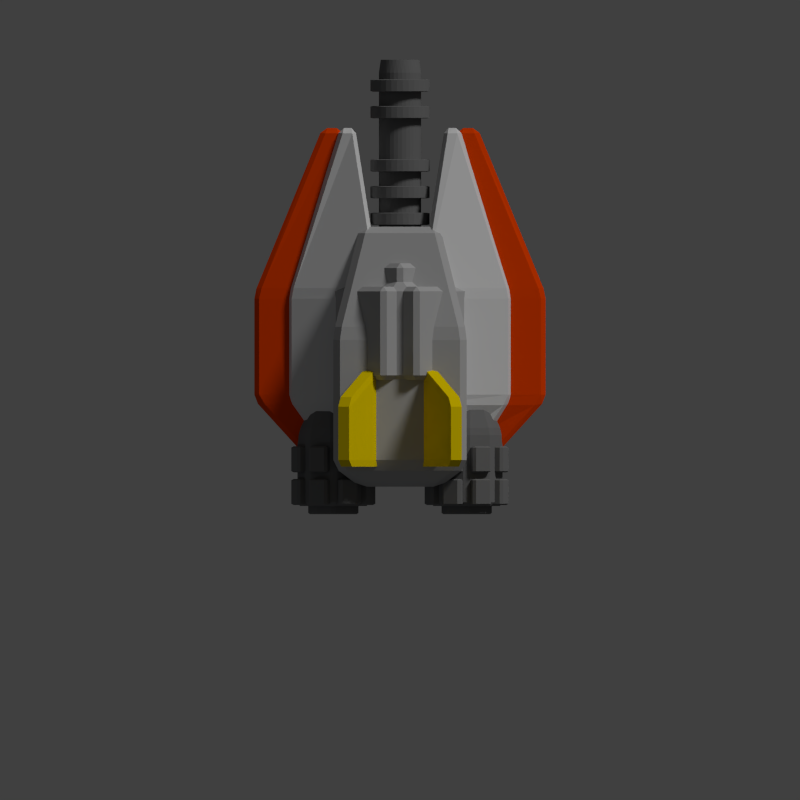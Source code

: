 # Source: combat_drone.blend  (saved by Blender 2.69.0; exported with 4.5.12 LTS)
import bpy
from mathutils import Matrix  # noqa: F401  (used for matrix-valued properties, if any)

bpy.ops.wm.read_factory_settings(use_empty=True)
scene = bpy.context.scene
scene.name = 'Scene'

# ---- collections
col_collection_1 = bpy.data.collections.new('Collection 1'); scene.collection.children.link(col_collection_1)

# ---- materials (node trees are filled in below, after node groups)
mat_material_005 = bpy.data.materials.new('Material.005')
mat_material_005.alpha_threshold = 0.0
mat_material_005.use_transparent_shadow = False
mat_material_005.diffuse_color = (0.8, 0.6, 0.0, 1.0)
mat_material_005.roughness = 0.5
mat_material_005.specular_intensity = 0.08696
mat_material_005.line_color = (0.0, 0.0, 0.0, 1.0)
mat_material_003 = bpy.data.materials.new('Material.003')
mat_material_003.alpha_threshold = 0.0
mat_material_003.use_transparent_shadow = False
mat_material_003.diffuse_color = (0.402, 0.402, 0.402, 1.0)
mat_material_003.roughness = 0.5
mat_material_003.line_color = (0.0, 0.0, 0.0, 1.0)
mat_material_004 = bpy.data.materials.new('Material.004')
mat_material_004.alpha_threshold = 0.0
mat_material_004.use_transparent_shadow = False
mat_material_004.diffuse_color = (0.1574, 0.1574, 0.1574, 1.0)
mat_material_004.roughness = 0.5
mat_material_004.line_color = (0.0, 0.0, 0.0, 1.0)
mat_material_002 = bpy.data.materials.new('Material.002')
mat_material_002.alpha_threshold = 0.0
mat_material_002.use_transparent_shadow = False
mat_material_002.diffuse_color = (0.8, 0.05448, 0.0, 1.0)
mat_material_002.roughness = 0.5
mat_material_002.specular_intensity = 0.1413
mat_material_002.line_color = (0.0, 0.0, 0.0, 1.0)
mat_material_001 = bpy.data.materials.new('Material.001')
mat_material_001.alpha_threshold = 0.0
mat_material_001.use_transparent_shadow = False
mat_material_001.diffuse_color = (0.6619, 0.6619, 0.6619, 1.0)
mat_material_001.roughness = 0.5
mat_material_001.line_color = (0.0, 0.0, 0.0, 1.0)
mat_material = bpy.data.materials.new('Material')
mat_material.alpha_threshold = 0.0
mat_material.use_transparent_shadow = False
mat_material.diffuse_color = (0.1574, 0.1574, 0.1574, 1.0)
mat_material.roughness = 0.5
mat_material.line_color = (0.0, 0.0, 0.0, 1.0)

# ---- material node trees

# ---- world
world_world = bpy.data.worlds.new('World'); scene.world = world_world
world_world.color = (0.05088, 0.05088, 0.05088)
world_world.use_sun_shadow = False
world_world.sun_shadow_jitter_overblur = 0.0
world_world.cycles.sampling_method = 'MANUAL'
world_world.cycles.sample_map_resolution = 256

# ---- cameras
cam_camera = bpy.data.cameras.new('Camera')
cam_camera.type = 'ORTHO'
cam_camera.clip_end = 100.0
cam_camera.lens = 35.0
cam_camera.sensor_width = 32.0
cam_camera.sensor_height = 18.0
cam_camera.ortho_scale = 12.0
cam_camera.dof.focus_distance = 0.0
cam_camera.dof.aperture_fstop = 128.0

# ---- lights
light_point = bpy.data.lights.new('Point', 'POINT')
light_point.color = (0.73, 0.8519, 1.0)
light_point.transmission_factor = 0.0
light_point.energy = 100.0
light_point.shadow_buffer_clip_start = 0.5
light_point.shadow_soft_size = 0.1
light_point.shadow_maximum_resolution = 0.006
light_point.use_absolute_resolution = True
light_point.cycles.use_multiple_importance_sampling = False
light_sun = bpy.data.lights.new('Sun', 'SUN')
light_sun.transmission_factor = 0.0
light_sun.angle = 0.1993
light_sun.energy = 1.5
light_sun.shadow_buffer_clip_start = 0.5
light_sun.shadow_soft_size = 0.1
light_sun.shadow_cascade_max_distance = 1000.0
light_sun.cycles.use_multiple_importance_sampling = False

# ---- meshes
me_cube_007 = bpy.data.meshes.new('Cube.007')
me_cube_007.from_pydata([(0.0, -1.0, -1.0), (0.0, 1.0, -1.0), (2.0, 0.0, -1.0), (2.0, -1.0, -1.0), (0.0, -1.0, 1.0), (0.0, 1.0, 1.0), (2.0, 0.0, 1.0), (2.0, -1.0, 1.0)], [], [(4, 5, 1, 0), (5, 6, 2, 1), (6, 7, 3, 2), (7, 4, 0, 3), (0, 1, 2, 3), (7, 6, 5, 4)])
me_cube_007.materials.append(mat_material_005)
me_cube_007.use_remesh_preserve_volume = False
me_cube_007.use_remesh_preserve_attributes = False
me_cube_007.use_mirror_vertex_groups = False
me_cube_007.update()
me_cube_006 = bpy.data.meshes.new('Cube.006')
me_cube_006.from_pydata([(0.0, -1.0, -1.0), (0.0, 1.0, -1.0), (2.0, 0.0, -1.0), (2.0, -1.0, -1.0), (0.0, -1.0, 1.0), (0.0, 1.0, 1.0), (2.0, 0.0, 1.0), (2.0, -1.0, 1.0)], [], [(4, 5, 1, 0), (5, 6, 2, 1), (6, 7, 3, 2), (7, 4, 0, 3), (0, 1, 2, 3), (7, 6, 5, 4)])
me_cube_006.materials.append(mat_material_005)
me_cube_006.use_remesh_preserve_volume = False
me_cube_006.use_remesh_preserve_attributes = False
me_cube_006.use_mirror_vertex_groups = False
me_cube_006.update()
me_cube_005 = bpy.data.meshes.new('Cube.005')
me_cube_005.from_pydata([(-1.0, -1.0, -1.0), (-1.0, 1.0, -1.0), (1.0, 1.0, -1.0), (1.0, -1.0, -1.0), (-1.0, -1.0, 1.0), (-1.0, 1.0, 1.0), (1.0, 1.0, 1.0), (1.0, -1.0, 1.0), (-1.5, -1.0, 1.0), (-1.5, 1.0, 1.0), (-1.5, 1.0, -1.0), (-1.5, -1.0, -1.0), (-1.0, 1.5, 1.0), (1.0, 1.5, 1.0), (1.0, 1.5, -1.0), (-1.0, 1.5, -1.0), (1.5, 1.0, 1.0), (1.5, -1.0, 1.0), (1.5, -1.0, -1.0), (1.5, 1.0, -1.0), (1.0, -1.5, 1.0), (-1.0, -1.5, 1.0), (-1.0, -1.5, -1.0), (1.0, -1.5, -1.0), (-1.0, -1.0, -1.5), (-1.0, 1.0, -1.5), (1.0, 1.0, -1.5), (1.0, -1.0, -1.5), (1.0, -1.0, 1.5), (1.0, 1.0, 1.5), (-1.0, 1.0, 1.5), (-1.0, -1.0, 1.5)], [], [(8, 9, 10, 11), (5, 9, 8, 4), (1, 10, 9, 5), (0, 11, 10, 1), (4, 8, 11, 0), (12, 13, 14, 15), (6, 13, 12, 5), (2, 14, 13, 6), (1, 15, 14, 2), (5, 12, 15, 1), (16, 17, 18, 19), (7, 17, 16, 6), (3, 18, 17, 7), (2, 19, 18, 3), (6, 16, 19, 2), (20, 21, 22, 23), (4, 21, 20, 7), (0, 22, 21, 4), (3, 23, 22, 0), (7, 20, 23, 3), (24, 25, 26, 27), (1, 25, 24, 0), (2, 26, 25, 1), (3, 27, 26, 2), (0, 24, 27, 3), (28, 29, 30, 31), (6, 29, 28, 7), (5, 30, 29, 6), (4, 31, 30, 5), (7, 28, 31, 4)])
me_cube_005.materials.append(mat_material_003)
me_cube_005.use_remesh_preserve_volume = False
me_cube_005.use_remesh_preserve_attributes = False
me_cube_005.use_mirror_vertex_groups = False
me_cube_005.update()
me_cylinder_011 = bpy.data.meshes.new('Cylinder.011')
me_cylinder_011.from_pydata([(0.0, 1.0, -1.0), (0.0, 1.0, 1.0), (0.7071, 0.7071, -1.0), (0.7071, 0.7071, 1.0), (1.0, -4.371e-08, -1.0), (1.0, -4.371e-08, 1.0), (0.7071, -0.7071, -1.0), (0.7071, -0.7071, 1.0), (-8.742e-08, -1.0, -1.0), (-8.742e-08, -1.0, 1.0), (-0.7071, -0.7071, -1.0), (-0.7071, -0.7071, 1.0), (-1.0, 1.192e-08, -1.0), (-1.0, 1.192e-08, 1.0), (-0.7071, 0.7071, -1.0), (-0.7071, 0.7071, 1.0), (3.007e-08, 0.5, -2.25), (0.3536, 0.3536, -2.25), (0.5, -2.186e-08, -2.25), (0.3536, -0.3536, -2.25), (-1.364e-08, -0.5, -2.25), (-0.3536, -0.3536, -2.25), (-0.5, 5.962e-09, -2.25), (-0.3536, 0.3536, -2.25)], [], [(0, 1, 3, 2), (2, 3, 5, 4), (4, 5, 7, 6), (6, 7, 9, 8), (8, 9, 11, 10), (10, 11, 13, 12), (3, 1, 15, 13, 11, 9, 7, 5), (14, 15, 1, 0), (12, 13, 15, 14), (14, 0, 16, 23), (16, 17, 18, 19, 20, 21, 22, 23), (12, 14, 23, 22), (10, 12, 22, 21), (8, 10, 21, 20), (6, 8, 20, 19), (4, 6, 19, 18), (2, 4, 18, 17), (0, 2, 17, 16)])
me_cylinder_011.materials.append(mat_material_004)
me_cylinder_011.use_remesh_preserve_volume = False
me_cylinder_011.use_remesh_preserve_attributes = False
me_cylinder_011.use_mirror_vertex_groups = False
me_cylinder_011.update()
me_cylinder_010 = bpy.data.meshes.new('Cylinder.010')
me_cylinder_010.from_pydata([(0.0, 1.0, -1.0), (0.0, 1.0, 1.0), (0.7071, 0.7071, -1.0), (0.7071, 0.7071, 1.0), (1.0, -4.371e-08, -1.0), (1.0, -4.371e-08, 1.0), (0.7071, -0.7071, -1.0), (0.7071, -0.7071, 1.0), (-8.742e-08, -1.0, -1.0), (-8.742e-08, -1.0, 1.0), (-0.7071, -0.7071, -1.0), (-0.7071, -0.7071, 1.0), (-1.0, 1.192e-08, -1.0), (-1.0, 1.192e-08, 1.0), (-0.7071, 0.7071, -1.0), (-0.7071, 0.7071, 1.0), (0.2679, 1.647, -1.0), (0.2679, 1.647, 1.0), (0.975, 1.354, 1.0), (0.975, 1.354, -1.0), (1.354, 0.975, -1.0), (1.354, 0.975, 1.0), (1.647, 0.2679, 1.0), (1.647, 0.2679, -1.0), (1.647, -0.2679, -1.0), (1.647, -0.2679, 1.0), (1.354, -0.975, 1.0), (1.354, -0.975, -1.0), (0.975, -1.354, -1.0), (0.975, -1.354, 1.0), (0.2679, -1.647, 1.0), (0.2679, -1.647, -1.0), (-0.2679, -1.647, -1.0), (-0.2679, -1.647, 1.0), (-0.975, -1.354, 1.0), (-0.975, -1.354, -1.0), (-1.354, -0.975, -1.0), (-1.354, -0.975, 1.0), (-1.647, -0.2679, 1.0), (-1.647, -0.2679, -1.0), (0.7071, 0.7071, 1.7), (1.475e-08, 1.0, 1.7), (-0.7071, 0.7071, 1.7), (-1.0, 1.192e-08, 1.7), (-0.7071, -0.7071, 1.7), (-7.267e-08, -1.0, 1.7), (0.7071, -0.7071, 1.7), (1.0, -4.371e-08, 1.7), (-0.975, 1.354, -1.0), (-0.975, 1.354, 1.0), (-0.2679, 1.647, 1.0), (-0.2679, 1.647, -1.0), (-1.647, 0.2679, -1.0), (-1.647, 0.2679, 1.0), (-1.354, 0.975, 1.0), (-1.354, 0.975, -1.0), (2.95e-08, 1.0, -1.7), (0.7071, 0.7071, -1.7), (1.0, -4.371e-08, -1.7), (0.7071, -0.7071, -1.7), (-5.792e-08, -1.0, -1.7), (-0.7071, -0.7071, -1.7), (-1.0, 1.192e-08, -1.7), (-0.7071, 0.7071, -1.7)], [], [(16, 17, 18, 19), (1, 17, 16, 0), (3, 18, 17, 1), (2, 19, 18, 3), (0, 16, 19, 2), (20, 21, 22, 23), (3, 21, 20, 2), (5, 22, 21, 3), (4, 23, 22, 5), (2, 20, 23, 4), (24, 25, 26, 27), (5, 25, 24, 4), (7, 26, 25, 5), (6, 27, 26, 7), (4, 24, 27, 6), (28, 29, 30, 31), (7, 29, 28, 6), (9, 30, 29, 7), (8, 31, 30, 9), (6, 28, 31, 8), (32, 33, 34, 35), (9, 33, 32, 8), (11, 34, 33, 9), (10, 35, 34, 11), (8, 32, 35, 10), (36, 37, 38, 39), (11, 37, 36, 10), (13, 38, 37, 11), (12, 39, 38, 13), (10, 36, 39, 12), (40, 41, 42, 43, 44, 45, 46, 47), (1, 41, 40, 3), (15, 42, 41, 1), (13, 43, 42, 15), (11, 44, 43, 13), (9, 45, 44, 11), (7, 46, 45, 9), (5, 47, 46, 7), (3, 40, 47, 5), (48, 49, 50, 51), (15, 49, 48, 14), (1, 50, 49, 15), (0, 51, 50, 1), (14, 48, 51, 0), (52, 53, 54, 55), (13, 53, 52, 12), (15, 54, 53, 13), (14, 55, 54, 15), (12, 52, 55, 14), (56, 57, 58, 59, 60, 61, 62, 63), (2, 57, 56, 0), (4, 58, 57, 2), (6, 59, 58, 4), (8, 60, 59, 6), (10, 61, 60, 8), (12, 62, 61, 10), (14, 63, 62, 12), (0, 56, 63, 14)])
me_cylinder_010.materials.append(mat_material_004)
me_cylinder_010.use_remesh_preserve_volume = False
me_cylinder_010.use_remesh_preserve_attributes = False
me_cylinder_010.use_mirror_vertex_groups = False
me_cylinder_010.update()
me_cylinder_009 = bpy.data.meshes.new('Cylinder.009')
me_cylinder_009.from_pydata([(0.0, 1.0, -1.0), (0.0, 1.0, 1.0), (0.7071, 0.7071, -1.0), (0.7071, 0.7071, 1.0), (1.0, -4.371e-08, -1.0), (1.0, -4.371e-08, 1.0), (0.7071, -0.7071, -1.0), (0.7071, -0.7071, 1.0), (-8.742e-08, -1.0, -1.0), (-8.742e-08, -1.0, 1.0), (-0.7071, -0.7071, -1.0), (-0.7071, -0.7071, 1.0), (-1.0, 1.192e-08, -1.0), (-1.0, 1.192e-08, 1.0), (-0.7071, 0.7071, -1.0), (-0.7071, 0.7071, 1.0), (0.2679, 1.647, -1.0), (0.2679, 1.647, 1.0), (0.975, 1.354, 1.0), (0.975, 1.354, -1.0), (1.354, 0.975, -1.0), (1.354, 0.975, 1.0), (1.647, 0.2679, 1.0), (1.647, 0.2679, -1.0), (1.647, -0.2679, -1.0), (1.647, -0.2679, 1.0), (1.354, -0.975, 1.0), (1.354, -0.975, -1.0), (0.975, -1.354, -1.0), (0.975, -1.354, 1.0), (0.2679, -1.647, 1.0), (0.2679, -1.647, -1.0), (-0.2679, -1.647, -1.0), (-0.2679, -1.647, 1.0), (-0.975, -1.354, 1.0), (-0.975, -1.354, -1.0), (-1.354, -0.975, -1.0), (-1.354, -0.975, 1.0), (-1.647, -0.2679, 1.0), (-1.647, -0.2679, -1.0), (0.7071, 0.7071, 1.7), (1.475e-08, 1.0, 1.7), (-0.7071, 0.7071, 1.7), (-1.0, 1.192e-08, 1.7), (-0.7071, -0.7071, 1.7), (-7.267e-08, -1.0, 1.7), (0.7071, -0.7071, 1.7), (1.0, -4.371e-08, 1.7), (-0.975, 1.354, -1.0), (-0.975, 1.354, 1.0), (-0.2679, 1.647, 1.0), (-0.2679, 1.647, -1.0), (-1.647, 0.2679, -1.0), (-1.647, 0.2679, 1.0), (-1.354, 0.975, 1.0), (-1.354, 0.975, -1.0), (2.95e-08, 1.0, -1.7), (0.7071, 0.7071, -1.7), (1.0, -4.371e-08, -1.7), (0.7071, -0.7071, -1.7), (-5.792e-08, -1.0, -1.7), (-0.7071, -0.7071, -1.7), (-1.0, 1.192e-08, -1.7), (-0.7071, 0.7071, -1.7)], [], [(16, 17, 18, 19), (1, 17, 16, 0), (3, 18, 17, 1), (2, 19, 18, 3), (0, 16, 19, 2), (20, 21, 22, 23), (3, 21, 20, 2), (5, 22, 21, 3), (4, 23, 22, 5), (2, 20, 23, 4), (24, 25, 26, 27), (5, 25, 24, 4), (7, 26, 25, 5), (6, 27, 26, 7), (4, 24, 27, 6), (28, 29, 30, 31), (7, 29, 28, 6), (9, 30, 29, 7), (8, 31, 30, 9), (6, 28, 31, 8), (32, 33, 34, 35), (9, 33, 32, 8), (11, 34, 33, 9), (10, 35, 34, 11), (8, 32, 35, 10), (36, 37, 38, 39), (11, 37, 36, 10), (13, 38, 37, 11), (12, 39, 38, 13), (10, 36, 39, 12), (40, 41, 42, 43, 44, 45, 46, 47), (1, 41, 40, 3), (15, 42, 41, 1), (13, 43, 42, 15), (11, 44, 43, 13), (9, 45, 44, 11), (7, 46, 45, 9), (5, 47, 46, 7), (3, 40, 47, 5), (48, 49, 50, 51), (15, 49, 48, 14), (1, 50, 49, 15), (0, 51, 50, 1), (14, 48, 51, 0), (52, 53, 54, 55), (13, 53, 52, 12), (15, 54, 53, 13), (14, 55, 54, 15), (12, 52, 55, 14), (56, 57, 58, 59, 60, 61, 62, 63), (2, 57, 56, 0), (4, 58, 57, 2), (6, 59, 58, 4), (8, 60, 59, 6), (10, 61, 60, 8), (12, 62, 61, 10), (14, 63, 62, 12), (0, 56, 63, 14)])
me_cylinder_009.materials.append(mat_material_004)
me_cylinder_009.use_remesh_preserve_volume = False
me_cylinder_009.use_remesh_preserve_attributes = False
me_cylinder_009.use_mirror_vertex_groups = False
me_cylinder_009.update()
me_cylinder_008 = bpy.data.meshes.new('Cylinder.008')
me_cylinder_008.from_pydata([(0.0, 1.0, -1.0), (0.0, 1.0, 1.0), (0.7071, 0.7071, -1.0), (0.7071, 0.7071, 1.0), (1.0, -4.371e-08, -1.0), (1.0, -4.371e-08, 1.0), (0.7071, -0.7071, -1.0), (0.7071, -0.7071, 1.0), (-8.742e-08, -1.0, -1.0), (-8.742e-08, -1.0, 1.0), (-0.7071, -0.7071, -1.0), (-0.7071, -0.7071, 1.0), (-1.0, 1.192e-08, -1.0), (-1.0, 1.192e-08, 1.0), (-0.7071, 0.7071, -1.0), (-0.7071, 0.7071, 1.0), (0.2679, 1.647, -1.0), (0.2679, 1.647, 1.0), (0.975, 1.354, 1.0), (0.975, 1.354, -1.0), (1.354, 0.975, -1.0), (1.354, 0.975, 1.0), (1.647, 0.2679, 1.0), (1.647, 0.2679, -1.0), (1.647, -0.2679, -1.0), (1.647, -0.2679, 1.0), (1.354, -0.975, 1.0), (1.354, -0.975, -1.0), (0.975, -1.354, -1.0), (0.975, -1.354, 1.0), (0.2679, -1.647, 1.0), (0.2679, -1.647, -1.0), (-0.2679, -1.647, -1.0), (-0.2679, -1.647, 1.0), (-0.975, -1.354, 1.0), (-0.975, -1.354, -1.0), (-1.354, -0.975, -1.0), (-1.354, -0.975, 1.0), (-1.647, -0.2679, 1.0), (-1.647, -0.2679, -1.0), (0.7071, 0.7071, 1.7), (1.475e-08, 1.0, 1.7), (-0.7071, 0.7071, 1.7), (-1.0, 1.192e-08, 1.7), (-0.7071, -0.7071, 1.7), (-7.267e-08, -1.0, 1.7), (0.7071, -0.7071, 1.7), (1.0, -4.371e-08, 1.7), (-0.975, 1.354, -1.0), (-0.975, 1.354, 1.0), (-0.2679, 1.647, 1.0), (-0.2679, 1.647, -1.0), (-1.647, 0.2679, -1.0), (-1.647, 0.2679, 1.0), (-1.354, 0.975, 1.0), (-1.354, 0.975, -1.0), (2.95e-08, 1.0, -1.7), (0.7071, 0.7071, -1.7), (1.0, -4.371e-08, -1.7), (0.7071, -0.7071, -1.7), (-5.792e-08, -1.0, -1.7), (-0.7071, -0.7071, -1.7), (-1.0, 1.192e-08, -1.7), (-0.7071, 0.7071, -1.7)], [], [(16, 17, 18, 19), (1, 17, 16, 0), (3, 18, 17, 1), (2, 19, 18, 3), (0, 16, 19, 2), (20, 21, 22, 23), (3, 21, 20, 2), (5, 22, 21, 3), (4, 23, 22, 5), (2, 20, 23, 4), (24, 25, 26, 27), (5, 25, 24, 4), (7, 26, 25, 5), (6, 27, 26, 7), (4, 24, 27, 6), (28, 29, 30, 31), (7, 29, 28, 6), (9, 30, 29, 7), (8, 31, 30, 9), (6, 28, 31, 8), (32, 33, 34, 35), (9, 33, 32, 8), (11, 34, 33, 9), (10, 35, 34, 11), (8, 32, 35, 10), (36, 37, 38, 39), (11, 37, 36, 10), (13, 38, 37, 11), (12, 39, 38, 13), (10, 36, 39, 12), (40, 41, 42, 43, 44, 45, 46, 47), (1, 41, 40, 3), (15, 42, 41, 1), (13, 43, 42, 15), (11, 44, 43, 13), (9, 45, 44, 11), (7, 46, 45, 9), (5, 47, 46, 7), (3, 40, 47, 5), (48, 49, 50, 51), (15, 49, 48, 14), (1, 50, 49, 15), (0, 51, 50, 1), (14, 48, 51, 0), (52, 53, 54, 55), (13, 53, 52, 12), (15, 54, 53, 13), (14, 55, 54, 15), (12, 52, 55, 14), (56, 57, 58, 59, 60, 61, 62, 63), (2, 57, 56, 0), (4, 58, 57, 2), (6, 59, 58, 4), (8, 60, 59, 6), (10, 61, 60, 8), (12, 62, 61, 10), (14, 63, 62, 12), (0, 56, 63, 14)])
me_cylinder_008.materials.append(mat_material_004)
me_cylinder_008.use_remesh_preserve_volume = False
me_cylinder_008.use_remesh_preserve_attributes = False
me_cylinder_008.use_mirror_vertex_groups = False
me_cylinder_008.update()
me_cylinder_007 = bpy.data.meshes.new('Cylinder.007')
me_cylinder_007.from_pydata([(0.0, 1.0, -1.0), (0.0, 1.0, 1.0), (0.7071, 0.7071, -1.0), (0.7071, 0.7071, 1.0), (1.0, -4.371e-08, -1.0), (1.0, -4.371e-08, 1.0), (0.7071, -0.7071, -1.0), (0.7071, -0.7071, 1.0), (-8.742e-08, -1.0, -1.0), (-8.742e-08, -1.0, 1.0), (-0.7071, -0.7071, -1.0), (-0.7071, -0.7071, 1.0), (-1.0, 1.192e-08, -1.0), (-1.0, 1.192e-08, 1.0), (-0.7071, 0.7071, -1.0), (-0.7071, 0.7071, 1.0), (0.2679, 1.647, -1.0), (0.2679, 1.647, 1.0), (0.975, 1.354, 1.0), (0.975, 1.354, -1.0), (1.354, 0.975, -1.0), (1.354, 0.975, 1.0), (1.647, 0.2679, 1.0), (1.647, 0.2679, -1.0), (1.647, -0.2679, -1.0), (1.647, -0.2679, 1.0), (1.354, -0.975, 1.0), (1.354, -0.975, -1.0), (0.975, -1.354, -1.0), (0.975, -1.354, 1.0), (0.2679, -1.647, 1.0), (0.2679, -1.647, -1.0), (-0.2679, -1.647, -1.0), (-0.2679, -1.647, 1.0), (-0.975, -1.354, 1.0), (-0.975, -1.354, -1.0), (-1.354, -0.975, -1.0), (-1.354, -0.975, 1.0), (-1.647, -0.2679, 1.0), (-1.647, -0.2679, -1.0), (0.7071, 0.7071, 1.7), (1.475e-08, 1.0, 1.7), (-0.7071, 0.7071, 1.7), (-1.0, 1.192e-08, 1.7), (-0.7071, -0.7071, 1.7), (-7.267e-08, -1.0, 1.7), (0.7071, -0.7071, 1.7), (1.0, -4.371e-08, 1.7), (-0.975, 1.354, -1.0), (-0.975, 1.354, 1.0), (-0.2679, 1.647, 1.0), (-0.2679, 1.647, -1.0), (-1.647, 0.2679, -1.0), (-1.647, 0.2679, 1.0), (-1.354, 0.975, 1.0), (-1.354, 0.975, -1.0), (2.95e-08, 1.0, -1.7), (0.7071, 0.7071, -1.7), (1.0, -4.371e-08, -1.7), (0.7071, -0.7071, -1.7), (-5.792e-08, -1.0, -1.7), (-0.7071, -0.7071, -1.7), (-1.0, 1.192e-08, -1.7), (-0.7071, 0.7071, -1.7)], [], [(16, 17, 18, 19), (1, 17, 16, 0), (3, 18, 17, 1), (2, 19, 18, 3), (0, 16, 19, 2), (20, 21, 22, 23), (3, 21, 20, 2), (5, 22, 21, 3), (4, 23, 22, 5), (2, 20, 23, 4), (24, 25, 26, 27), (5, 25, 24, 4), (7, 26, 25, 5), (6, 27, 26, 7), (4, 24, 27, 6), (28, 29, 30, 31), (7, 29, 28, 6), (9, 30, 29, 7), (8, 31, 30, 9), (6, 28, 31, 8), (32, 33, 34, 35), (9, 33, 32, 8), (11, 34, 33, 9), (10, 35, 34, 11), (8, 32, 35, 10), (36, 37, 38, 39), (11, 37, 36, 10), (13, 38, 37, 11), (12, 39, 38, 13), (10, 36, 39, 12), (40, 41, 42, 43, 44, 45, 46, 47), (1, 41, 40, 3), (15, 42, 41, 1), (13, 43, 42, 15), (11, 44, 43, 13), (9, 45, 44, 11), (7, 46, 45, 9), (5, 47, 46, 7), (3, 40, 47, 5), (48, 49, 50, 51), (15, 49, 48, 14), (1, 50, 49, 15), (0, 51, 50, 1), (14, 48, 51, 0), (52, 53, 54, 55), (13, 53, 52, 12), (15, 54, 53, 13), (14, 55, 54, 15), (12, 52, 55, 14), (56, 57, 58, 59, 60, 61, 62, 63), (2, 57, 56, 0), (4, 58, 57, 2), (6, 59, 58, 4), (8, 60, 59, 6), (10, 61, 60, 8), (12, 62, 61, 10), (14, 63, 62, 12), (0, 56, 63, 14)])
me_cylinder_007.materials.append(mat_material_004)
me_cylinder_007.use_remesh_preserve_volume = False
me_cylinder_007.use_remesh_preserve_attributes = False
me_cylinder_007.use_mirror_vertex_groups = False
me_cylinder_007.update()
me_cylinder_006 = bpy.data.meshes.new('Cylinder.006')
me_cylinder_006.from_pydata([(0.0, 1.0, -1.0), (0.0, 1.0, 1.0), (0.7071, 0.7071, -1.0), (0.7071, 0.7071, 1.0), (1.0, -4.371e-08, -1.0), (1.0, -4.371e-08, 1.0), (0.7071, -0.7071, -1.0), (0.7071, -0.7071, 1.0), (-8.742e-08, -1.0, -1.0), (-8.742e-08, -1.0, 1.0), (-0.7071, -0.7071, -1.0), (-0.7071, -0.7071, 1.0), (-1.0, 1.192e-08, -1.0), (-1.0, 1.192e-08, 1.0), (-0.7071, 0.7071, -1.0), (-0.7071, 0.7071, 1.0), (3.007e-08, 0.5, -2.25), (0.3536, 0.3536, -2.25), (0.5, -2.186e-08, -2.25), (0.3536, -0.3536, -2.25), (-1.364e-08, -0.5, -2.25), (-0.3536, -0.3536, -2.25), (-0.5, 5.962e-09, -2.25), (-0.3536, 0.3536, -2.25)], [], [(0, 1, 3, 2), (2, 3, 5, 4), (4, 5, 7, 6), (6, 7, 9, 8), (8, 9, 11, 10), (10, 11, 13, 12), (3, 1, 15, 13, 11, 9, 7, 5), (14, 15, 1, 0), (12, 13, 15, 14), (14, 0, 16, 23), (16, 17, 18, 19, 20, 21, 22, 23), (12, 14, 23, 22), (10, 12, 22, 21), (8, 10, 21, 20), (6, 8, 20, 19), (4, 6, 19, 18), (2, 4, 18, 17), (0, 2, 17, 16)])
me_cylinder_006.materials.append(mat_material_004)
me_cylinder_006.use_remesh_preserve_volume = False
me_cylinder_006.use_remesh_preserve_attributes = False
me_cylinder_006.use_mirror_vertex_groups = False
me_cylinder_006.update()
me_cube_004 = bpy.data.meshes.new('Cube.004')
me_cube_004.from_pydata([(-1.0, -1.0, -1.0), (-1.0, 1.0, -1.0), (1.0, 1.0, -1.0), (1.0, -1.0, -1.0), (-1.0, -1.0, 1.0), (-1.0, 1.0, 1.0), (1.0, 1.0, 1.0), (1.0, -1.0, 1.0), (-0.6, 2.6, -0.6), (0.6, 2.6, -0.6), (-0.6, 2.6, 0.6), (0.6, 2.6, 0.6), (-0.6, -1.3, -0.6), (0.6, -1.3, -0.6), (-0.6, -1.3, 0.6), (0.6, -1.3, 0.6)], [], [(4, 5, 1, 0), (2, 1, 8, 9), (6, 7, 3, 2), (0, 3, 13, 12), (0, 1, 2, 3), (7, 6, 5, 4), (10, 11, 9, 8), (6, 2, 9, 11), (5, 6, 11, 10), (1, 5, 10, 8), (15, 14, 12, 13), (7, 4, 14, 15), (3, 7, 15, 13), (4, 0, 12, 14)])
me_cube_004.materials.append(mat_material_003)
me_cube_004.use_remesh_preserve_volume = False
me_cube_004.use_remesh_preserve_attributes = False
me_cube_004.use_mirror_vertex_groups = False
me_cube_004.update()
me_cube_003 = bpy.data.meshes.new('Cube.003')
me_cube_003.from_pydata([(0.5, 0.0, -0.8), (0.5, 2.0, -0.8), (3.0, 2.0, -0.2), (3.0, 0.0, -0.2), (0.5, 0.0, 0.8), (0.5, 2.0, 0.8), (3.0, 2.0, 0.2), (3.0, 0.0, 0.2), (1.0, -1.0, -0.2), (2.0, -1.0, -0.2), (1.0, -1.0, 0.2), (2.0, -1.0, 0.2), (1.2, 5.1, -0.2), (1.6, 5.1, -0.2), (1.2, 5.1, 0.2), (1.6, 5.1, 0.2)], [], [(4, 5, 1, 0), (2, 1, 12, 13), (6, 7, 3, 2), (0, 3, 9, 8), (0, 1, 2, 3), (7, 6, 5, 4), (11, 10, 8, 9), (7, 4, 10, 11), (3, 7, 11, 9), (4, 0, 8, 10), (14, 15, 13, 12), (6, 2, 13, 15), (5, 6, 15, 14), (1, 5, 14, 12)])
me_cube_003.materials.append(mat_material_002)
me_cube_003.use_remesh_preserve_volume = False
me_cube_003.use_remesh_preserve_attributes = False
me_cube_003.use_mirror_vertex_groups = False
me_cube_003.update()
me_cube_002 = bpy.data.meshes.new('Cube.002')
me_cube_002.from_pydata([(0.5, 0.0, -0.8), (0.5, 2.0, -0.8), (3.0, 2.0, -0.2), (3.0, 0.0, -0.2), (0.5, 0.0, 0.8), (0.5, 2.0, 0.8), (3.0, 2.0, 0.2), (3.0, 0.0, 0.2), (1.0, -1.0, -0.2), (2.0, -1.0, -0.2), (1.0, -1.0, 0.2), (2.0, -1.0, 0.2), (1.2, 5.1, -0.2), (1.6, 5.1, -0.2), (1.2, 5.1, 0.2), (1.6, 5.1, 0.2)], [], [(4, 5, 1, 0), (2, 1, 12, 13), (6, 7, 3, 2), (0, 3, 9, 8), (0, 1, 2, 3), (7, 6, 5, 4), (11, 10, 8, 9), (7, 4, 10, 11), (3, 7, 11, 9), (4, 0, 8, 10), (14, 15, 13, 12), (6, 2, 13, 15), (5, 6, 15, 14), (1, 5, 14, 12)])
me_cube_002.materials.append(mat_material_002)
me_cube_002.use_remesh_preserve_volume = False
me_cube_002.use_remesh_preserve_attributes = False
me_cube_002.use_mirror_vertex_groups = False
me_cube_002.update()
me_cube_000 = bpy.data.meshes.new('Cube.000')
me_cube_000.from_pydata([(0.5, 0.0, -0.8), (0.5, 2.0, -0.8), (3.0, 2.0, -0.2), (3.0, 0.0, -0.2), (0.5, 0.0, 0.8), (0.5, 2.0, 0.8), (3.0, 2.0, 0.2), (3.0, 0.0, 0.2), (1.0, -1.0, -0.2), (2.0, -1.0, -0.2), (1.0, -1.0, 0.2), (2.0, -1.0, 0.2), (1.2, 5.1, -0.2), (1.6, 5.1, -0.2), (1.2, 5.1, 0.2), (1.6, 5.1, 0.2)], [], [(4, 5, 1, 0), (2, 1, 12, 13), (6, 7, 3, 2), (0, 3, 9, 8), (0, 1, 2, 3), (7, 6, 5, 4), (11, 10, 8, 9), (7, 4, 10, 11), (3, 7, 11, 9), (4, 0, 8, 10), (14, 15, 13, 12), (6, 2, 13, 15), (5, 6, 15, 14), (1, 5, 14, 12)])
me_cube_000.materials.append(mat_material_001)
me_cube_000.use_remesh_preserve_volume = False
me_cube_000.use_remesh_preserve_attributes = False
me_cube_000.use_mirror_vertex_groups = False
me_cube_000.update()
me_cylinder_005 = bpy.data.meshes.new('Cylinder.005')
me_cylinder_005.from_pydata([(0.0, 1.0, -1.0), (0.0, 1.0, 1.0), (0.1951, 0.9808, -1.0), (0.1951, 0.9808, 1.0), (0.3827, 0.9239, -1.0), (0.3827, 0.9239, 1.0), (0.5556, 0.8315, -1.0), (0.5556, 0.8315, 1.0), (0.7071, 0.7071, -1.0), (0.7071, 0.7071, 1.0), (0.8315, 0.5556, -1.0), (0.8315, 0.5556, 1.0), (0.9239, 0.3827, -1.0), (0.9239, 0.3827, 1.0), (0.9808, 0.1951, -1.0), (0.9808, 0.1951, 1.0), (1.0, 7.55e-08, -1.0), (1.0, 7.55e-08, 1.0), (0.9808, -0.1951, -1.0), (0.9808, -0.1951, 1.0), (0.9239, -0.3827, -1.0), (0.9239, -0.3827, 1.0), (0.8315, -0.5556, -1.0), (0.8315, -0.5556, 1.0), (0.7071, -0.7071, -1.0), (0.7071, -0.7071, 1.0), (0.5556, -0.8315, -1.0), (0.5556, -0.8315, 1.0), (0.3827, -0.9239, -1.0), (0.3827, -0.9239, 1.0), (0.1951, -0.9808, -1.0), (0.1951, -0.9808, 1.0), (-3.258e-07, -1.0, -1.0), (-3.258e-07, -1.0, 1.0), (-0.1951, -0.9808, -1.0), (-0.1951, -0.9808, 1.0), (-0.3827, -0.9239, -1.0), (-0.3827, -0.9239, 1.0), (-0.5556, -0.8315, -1.0), (-0.5556, -0.8315, 1.0), (-0.7071, -0.7071, -1.0), (-0.7071, -0.7071, 1.0), (-0.8315, -0.5556, -1.0), (-0.8315, -0.5556, 1.0), (-0.9239, -0.3827, -1.0), (-0.9239, -0.3827, 1.0), (-0.9808, -0.1951, -1.0), (-0.9808, -0.1951, 1.0), (-1.0, 9.656e-07, -1.0), (-1.0, 9.656e-07, 1.0), (-0.9808, 0.1951, -1.0), (-0.9808, 0.1951, 1.0), (-0.9239, 0.3827, -1.0), (-0.9239, 0.3827, 1.0), (-0.8315, 0.5556, -1.0), (-0.8315, 0.5556, 1.0), (-0.7071, 0.7071, -1.0), (-0.7071, 0.7071, 1.0), (-0.5556, 0.8315, -1.0), (-0.5556, 0.8315, 1.0), (-0.3827, 0.9239, -1.0), (-0.3827, 0.9239, 1.0), (-0.1951, 0.9808, -1.0), (-0.1951, 0.9808, 1.0)], [], [(0, 1, 3, 2), (2, 3, 5, 4), (4, 5, 7, 6), (6, 7, 9, 8), (8, 9, 11, 10), (10, 11, 13, 12), (12, 13, 15, 14), (14, 15, 17, 16), (16, 17, 19, 18), (18, 19, 21, 20), (20, 21, 23, 22), (22, 23, 25, 24), (24, 25, 27, 26), (26, 27, 29, 28), (28, 29, 31, 30), (30, 31, 33, 32), (32, 33, 35, 34), (34, 35, 37, 36), (36, 37, 39, 38), (38, 39, 41, 40), (40, 41, 43, 42), (42, 43, 45, 44), (44, 45, 47, 46), (46, 47, 49, 48), (48, 49, 51, 50), (50, 51, 53, 52), (52, 53, 55, 54), (54, 55, 57, 56), (56, 57, 59, 58), (58, 59, 61, 60), (3, 1, 63, 61, 59, 57, 55, 53, 51, 49, 47, 45, 43, 41, 39, 37, 35, 33, 31, 29, 27, 25, 23, 21, 19, 17, 15, 13, 11, 9, 7, 5), (62, 63, 1, 0), (60, 61, 63, 62), (0, 2, 4, 6, 8, 10, 12, 14, 16, 18, 20, 22, 24, 26, 28, 30, 32, 34, 36, 38, 40, 42, 44, 46, 48, 50, 52, 54, 56, 58, 60, 62)])
me_cylinder_005.materials.append(mat_material)
me_cylinder_005.use_remesh_preserve_volume = False
me_cylinder_005.use_remesh_preserve_attributes = False
me_cylinder_005.use_mirror_vertex_groups = False
me_cylinder_005.update()
me_cylinder_004 = bpy.data.meshes.new('Cylinder.004')
me_cylinder_004.from_pydata([(0.0, 1.0, -1.0), (0.0, 1.0, 1.0), (0.1951, 0.9808, -1.0), (0.1951, 0.9808, 1.0), (0.3827, 0.9239, -1.0), (0.3827, 0.9239, 1.0), (0.5556, 0.8315, -1.0), (0.5556, 0.8315, 1.0), (0.7071, 0.7071, -1.0), (0.7071, 0.7071, 1.0), (0.8315, 0.5556, -1.0), (0.8315, 0.5556, 1.0), (0.9239, 0.3827, -1.0), (0.9239, 0.3827, 1.0), (0.9808, 0.1951, -1.0), (0.9808, 0.1951, 1.0), (1.0, 7.55e-08, -1.0), (1.0, 7.55e-08, 1.0), (0.9808, -0.1951, -1.0), (0.9808, -0.1951, 1.0), (0.9239, -0.3827, -1.0), (0.9239, -0.3827, 1.0), (0.8315, -0.5556, -1.0), (0.8315, -0.5556, 1.0), (0.7071, -0.7071, -1.0), (0.7071, -0.7071, 1.0), (0.5556, -0.8315, -1.0), (0.5556, -0.8315, 1.0), (0.3827, -0.9239, -1.0), (0.3827, -0.9239, 1.0), (0.1951, -0.9808, -1.0), (0.1951, -0.9808, 1.0), (-3.258e-07, -1.0, -1.0), (-3.258e-07, -1.0, 1.0), (-0.1951, -0.9808, -1.0), (-0.1951, -0.9808, 1.0), (-0.3827, -0.9239, -1.0), (-0.3827, -0.9239, 1.0), (-0.5556, -0.8315, -1.0), (-0.5556, -0.8315, 1.0), (-0.7071, -0.7071, -1.0), (-0.7071, -0.7071, 1.0), (-0.8315, -0.5556, -1.0), (-0.8315, -0.5556, 1.0), (-0.9239, -0.3827, -1.0), (-0.9239, -0.3827, 1.0), (-0.9808, -0.1951, -1.0), (-0.9808, -0.1951, 1.0), (-1.0, 9.656e-07, -1.0), (-1.0, 9.656e-07, 1.0), (-0.9808, 0.1951, -1.0), (-0.9808, 0.1951, 1.0), (-0.9239, 0.3827, -1.0), (-0.9239, 0.3827, 1.0), (-0.8315, 0.5556, -1.0), (-0.8315, 0.5556, 1.0), (-0.7071, 0.7071, -1.0), (-0.7071, 0.7071, 1.0), (-0.5556, 0.8315, -1.0), (-0.5556, 0.8315, 1.0), (-0.3827, 0.9239, -1.0), (-0.3827, 0.9239, 1.0), (-0.1951, 0.9808, -1.0), (-0.1951, 0.9808, 1.0)], [], [(0, 1, 3, 2), (2, 3, 5, 4), (4, 5, 7, 6), (6, 7, 9, 8), (8, 9, 11, 10), (10, 11, 13, 12), (12, 13, 15, 14), (14, 15, 17, 16), (16, 17, 19, 18), (18, 19, 21, 20), (20, 21, 23, 22), (22, 23, 25, 24), (24, 25, 27, 26), (26, 27, 29, 28), (28, 29, 31, 30), (30, 31, 33, 32), (32, 33, 35, 34), (34, 35, 37, 36), (36, 37, 39, 38), (38, 39, 41, 40), (40, 41, 43, 42), (42, 43, 45, 44), (44, 45, 47, 46), (46, 47, 49, 48), (48, 49, 51, 50), (50, 51, 53, 52), (52, 53, 55, 54), (54, 55, 57, 56), (56, 57, 59, 58), (58, 59, 61, 60), (3, 1, 63, 61, 59, 57, 55, 53, 51, 49, 47, 45, 43, 41, 39, 37, 35, 33, 31, 29, 27, 25, 23, 21, 19, 17, 15, 13, 11, 9, 7, 5), (62, 63, 1, 0), (60, 61, 63, 62), (0, 2, 4, 6, 8, 10, 12, 14, 16, 18, 20, 22, 24, 26, 28, 30, 32, 34, 36, 38, 40, 42, 44, 46, 48, 50, 52, 54, 56, 58, 60, 62)])
me_cylinder_004.materials.append(mat_material)
me_cylinder_004.use_remesh_preserve_volume = False
me_cylinder_004.use_remesh_preserve_attributes = False
me_cylinder_004.use_mirror_vertex_groups = False
me_cylinder_004.update()
me_cylinder_003 = bpy.data.meshes.new('Cylinder.003')
me_cylinder_003.from_pydata([(0.0, 1.0, -1.0), (0.0, 1.0, 1.0), (0.1951, 0.9808, -1.0), (0.1951, 0.9808, 1.0), (0.3827, 0.9239, -1.0), (0.3827, 0.9239, 1.0), (0.5556, 0.8315, -1.0), (0.5556, 0.8315, 1.0), (0.7071, 0.7071, -1.0), (0.7071, 0.7071, 1.0), (0.8315, 0.5556, -1.0), (0.8315, 0.5556, 1.0), (0.9239, 0.3827, -1.0), (0.9239, 0.3827, 1.0), (0.9808, 0.1951, -1.0), (0.9808, 0.1951, 1.0), (1.0, 7.55e-08, -1.0), (1.0, 7.55e-08, 1.0), (0.9808, -0.1951, -1.0), (0.9808, -0.1951, 1.0), (0.9239, -0.3827, -1.0), (0.9239, -0.3827, 1.0), (0.8315, -0.5556, -1.0), (0.8315, -0.5556, 1.0), (0.7071, -0.7071, -1.0), (0.7071, -0.7071, 1.0), (0.5556, -0.8315, -1.0), (0.5556, -0.8315, 1.0), (0.3827, -0.9239, -1.0), (0.3827, -0.9239, 1.0), (0.1951, -0.9808, -1.0), (0.1951, -0.9808, 1.0), (-3.258e-07, -1.0, -1.0), (-3.258e-07, -1.0, 1.0), (-0.1951, -0.9808, -1.0), (-0.1951, -0.9808, 1.0), (-0.3827, -0.9239, -1.0), (-0.3827, -0.9239, 1.0), (-0.5556, -0.8315, -1.0), (-0.5556, -0.8315, 1.0), (-0.7071, -0.7071, -1.0), (-0.7071, -0.7071, 1.0), (-0.8315, -0.5556, -1.0), (-0.8315, -0.5556, 1.0), (-0.9239, -0.3827, -1.0), (-0.9239, -0.3827, 1.0), (-0.9808, -0.1951, -1.0), (-0.9808, -0.1951, 1.0), (-1.0, 9.656e-07, -1.0), (-1.0, 9.656e-07, 1.0), (-0.9808, 0.1951, -1.0), (-0.9808, 0.1951, 1.0), (-0.9239, 0.3827, -1.0), (-0.9239, 0.3827, 1.0), (-0.8315, 0.5556, -1.0), (-0.8315, 0.5556, 1.0), (-0.7071, 0.7071, -1.0), (-0.7071, 0.7071, 1.0), (-0.5556, 0.8315, -1.0), (-0.5556, 0.8315, 1.0), (-0.3827, 0.9239, -1.0), (-0.3827, 0.9239, 1.0), (-0.1951, 0.9808, -1.0), (-0.1951, 0.9808, 1.0)], [], [(0, 1, 3, 2), (2, 3, 5, 4), (4, 5, 7, 6), (6, 7, 9, 8), (8, 9, 11, 10), (10, 11, 13, 12), (12, 13, 15, 14), (14, 15, 17, 16), (16, 17, 19, 18), (18, 19, 21, 20), (20, 21, 23, 22), (22, 23, 25, 24), (24, 25, 27, 26), (26, 27, 29, 28), (28, 29, 31, 30), (30, 31, 33, 32), (32, 33, 35, 34), (34, 35, 37, 36), (36, 37, 39, 38), (38, 39, 41, 40), (40, 41, 43, 42), (42, 43, 45, 44), (44, 45, 47, 46), (46, 47, 49, 48), (48, 49, 51, 50), (50, 51, 53, 52), (52, 53, 55, 54), (54, 55, 57, 56), (56, 57, 59, 58), (58, 59, 61, 60), (3, 1, 63, 61, 59, 57, 55, 53, 51, 49, 47, 45, 43, 41, 39, 37, 35, 33, 31, 29, 27, 25, 23, 21, 19, 17, 15, 13, 11, 9, 7, 5), (62, 63, 1, 0), (60, 61, 63, 62), (0, 2, 4, 6, 8, 10, 12, 14, 16, 18, 20, 22, 24, 26, 28, 30, 32, 34, 36, 38, 40, 42, 44, 46, 48, 50, 52, 54, 56, 58, 60, 62)])
me_cylinder_003.materials.append(mat_material)
me_cylinder_003.use_remesh_preserve_volume = False
me_cylinder_003.use_remesh_preserve_attributes = False
me_cylinder_003.use_mirror_vertex_groups = False
me_cylinder_003.update()
me_cylinder_002 = bpy.data.meshes.new('Cylinder.002')
me_cylinder_002.from_pydata([(0.0, 1.0, -1.0), (0.0, 1.0, 1.0), (0.1951, 0.9808, -1.0), (0.1951, 0.9808, 1.0), (0.3827, 0.9239, -1.0), (0.3827, 0.9239, 1.0), (0.5556, 0.8315, -1.0), (0.5556, 0.8315, 1.0), (0.7071, 0.7071, -1.0), (0.7071, 0.7071, 1.0), (0.8315, 0.5556, -1.0), (0.8315, 0.5556, 1.0), (0.9239, 0.3827, -1.0), (0.9239, 0.3827, 1.0), (0.9808, 0.1951, -1.0), (0.9808, 0.1951, 1.0), (1.0, 7.55e-08, -1.0), (1.0, 7.55e-08, 1.0), (0.9808, -0.1951, -1.0), (0.9808, -0.1951, 1.0), (0.9239, -0.3827, -1.0), (0.9239, -0.3827, 1.0), (0.8315, -0.5556, -1.0), (0.8315, -0.5556, 1.0), (0.7071, -0.7071, -1.0), (0.7071, -0.7071, 1.0), (0.5556, -0.8315, -1.0), (0.5556, -0.8315, 1.0), (0.3827, -0.9239, -1.0), (0.3827, -0.9239, 1.0), (0.1951, -0.9808, -1.0), (0.1951, -0.9808, 1.0), (-3.258e-07, -1.0, -1.0), (-3.258e-07, -1.0, 1.0), (-0.1951, -0.9808, -1.0), (-0.1951, -0.9808, 1.0), (-0.3827, -0.9239, -1.0), (-0.3827, -0.9239, 1.0), (-0.5556, -0.8315, -1.0), (-0.5556, -0.8315, 1.0), (-0.7071, -0.7071, -1.0), (-0.7071, -0.7071, 1.0), (-0.8315, -0.5556, -1.0), (-0.8315, -0.5556, 1.0), (-0.9239, -0.3827, -1.0), (-0.9239, -0.3827, 1.0), (-0.9808, -0.1951, -1.0), (-0.9808, -0.1951, 1.0), (-1.0, 9.656e-07, -1.0), (-1.0, 9.656e-07, 1.0), (-0.9808, 0.1951, -1.0), (-0.9808, 0.1951, 1.0), (-0.9239, 0.3827, -1.0), (-0.9239, 0.3827, 1.0), (-0.8315, 0.5556, -1.0), (-0.8315, 0.5556, 1.0), (-0.7071, 0.7071, -1.0), (-0.7071, 0.7071, 1.0), (-0.5556, 0.8315, -1.0), (-0.5556, 0.8315, 1.0), (-0.3827, 0.9239, -1.0), (-0.3827, 0.9239, 1.0), (-0.1951, 0.9808, -1.0), (-0.1951, 0.9808, 1.0)], [], [(0, 1, 3, 2), (2, 3, 5, 4), (4, 5, 7, 6), (6, 7, 9, 8), (8, 9, 11, 10), (10, 11, 13, 12), (12, 13, 15, 14), (14, 15, 17, 16), (16, 17, 19, 18), (18, 19, 21, 20), (20, 21, 23, 22), (22, 23, 25, 24), (24, 25, 27, 26), (26, 27, 29, 28), (28, 29, 31, 30), (30, 31, 33, 32), (32, 33, 35, 34), (34, 35, 37, 36), (36, 37, 39, 38), (38, 39, 41, 40), (40, 41, 43, 42), (42, 43, 45, 44), (44, 45, 47, 46), (46, 47, 49, 48), (48, 49, 51, 50), (50, 51, 53, 52), (52, 53, 55, 54), (54, 55, 57, 56), (56, 57, 59, 58), (58, 59, 61, 60), (3, 1, 63, 61, 59, 57, 55, 53, 51, 49, 47, 45, 43, 41, 39, 37, 35, 33, 31, 29, 27, 25, 23, 21, 19, 17, 15, 13, 11, 9, 7, 5), (62, 63, 1, 0), (60, 61, 63, 62), (0, 2, 4, 6, 8, 10, 12, 14, 16, 18, 20, 22, 24, 26, 28, 30, 32, 34, 36, 38, 40, 42, 44, 46, 48, 50, 52, 54, 56, 58, 60, 62)])
me_cylinder_002.materials.append(mat_material)
me_cylinder_002.use_remesh_preserve_volume = False
me_cylinder_002.use_remesh_preserve_attributes = False
me_cylinder_002.use_mirror_vertex_groups = False
me_cylinder_002.update()
me_cylinder_001 = bpy.data.meshes.new('Cylinder.001')
me_cylinder_001.from_pydata([(0.0, 1.0, -1.0), (0.0, 1.0, 1.0), (0.1951, 0.9808, -1.0), (0.1951, 0.9808, 1.0), (0.3827, 0.9239, -1.0), (0.3827, 0.9239, 1.0), (0.5556, 0.8315, -1.0), (0.5556, 0.8315, 1.0), (0.7071, 0.7071, -1.0), (0.7071, 0.7071, 1.0), (0.8315, 0.5556, -1.0), (0.8315, 0.5556, 1.0), (0.9239, 0.3827, -1.0), (0.9239, 0.3827, 1.0), (0.9808, 0.1951, -1.0), (0.9808, 0.1951, 1.0), (1.0, 7.55e-08, -1.0), (1.0, 7.55e-08, 1.0), (0.9808, -0.1951, -1.0), (0.9808, -0.1951, 1.0), (0.9239, -0.3827, -1.0), (0.9239, -0.3827, 1.0), (0.8315, -0.5556, -1.0), (0.8315, -0.5556, 1.0), (0.7071, -0.7071, -1.0), (0.7071, -0.7071, 1.0), (0.5556, -0.8315, -1.0), (0.5556, -0.8315, 1.0), (0.3827, -0.9239, -1.0), (0.3827, -0.9239, 1.0), (0.1951, -0.9808, -1.0), (0.1951, -0.9808, 1.0), (-3.258e-07, -1.0, -1.0), (-3.258e-07, -1.0, 1.0), (-0.1951, -0.9808, -1.0), (-0.1951, -0.9808, 1.0), (-0.3827, -0.9239, -1.0), (-0.3827, -0.9239, 1.0), (-0.5556, -0.8315, -1.0), (-0.5556, -0.8315, 1.0), (-0.7071, -0.7071, -1.0), (-0.7071, -0.7071, 1.0), (-0.8315, -0.5556, -1.0), (-0.8315, -0.5556, 1.0), (-0.9239, -0.3827, -1.0), (-0.9239, -0.3827, 1.0), (-0.9808, -0.1951, -1.0), (-0.9808, -0.1951, 1.0), (-1.0, 9.656e-07, -1.0), (-1.0, 9.656e-07, 1.0), (-0.9808, 0.1951, -1.0), (-0.9808, 0.1951, 1.0), (-0.9239, 0.3827, -1.0), (-0.9239, 0.3827, 1.0), (-0.8315, 0.5556, -1.0), (-0.8315, 0.5556, 1.0), (-0.7071, 0.7071, -1.0), (-0.7071, 0.7071, 1.0), (-0.5556, 0.8315, -1.0), (-0.5556, 0.8315, 1.0), (-0.3827, 0.9239, -1.0), (-0.3827, 0.9239, 1.0), (-0.1951, 0.9808, -1.0), (-0.1951, 0.9808, 1.0)], [], [(0, 1, 3, 2), (2, 3, 5, 4), (4, 5, 7, 6), (6, 7, 9, 8), (8, 9, 11, 10), (10, 11, 13, 12), (12, 13, 15, 14), (14, 15, 17, 16), (16, 17, 19, 18), (18, 19, 21, 20), (20, 21, 23, 22), (22, 23, 25, 24), (24, 25, 27, 26), (26, 27, 29, 28), (28, 29, 31, 30), (30, 31, 33, 32), (32, 33, 35, 34), (34, 35, 37, 36), (36, 37, 39, 38), (38, 39, 41, 40), (40, 41, 43, 42), (42, 43, 45, 44), (44, 45, 47, 46), (46, 47, 49, 48), (48, 49, 51, 50), (50, 51, 53, 52), (52, 53, 55, 54), (54, 55, 57, 56), (56, 57, 59, 58), (58, 59, 61, 60), (3, 1, 63, 61, 59, 57, 55, 53, 51, 49, 47, 45, 43, 41, 39, 37, 35, 33, 31, 29, 27, 25, 23, 21, 19, 17, 15, 13, 11, 9, 7, 5), (62, 63, 1, 0), (60, 61, 63, 62), (0, 2, 4, 6, 8, 10, 12, 14, 16, 18, 20, 22, 24, 26, 28, 30, 32, 34, 36, 38, 40, 42, 44, 46, 48, 50, 52, 54, 56, 58, 60, 62)])
me_cylinder_001.materials.append(mat_material)
me_cylinder_001.use_remesh_preserve_volume = False
me_cylinder_001.use_remesh_preserve_attributes = False
me_cylinder_001.use_mirror_vertex_groups = False
me_cylinder_001.update()
me_cylinder = bpy.data.meshes.new('Cylinder')
me_cylinder.from_pydata([(0.0, 1.0, -1.0), (0.0, 1.0, 1.0), (0.1951, 0.9808, -1.0), (0.1951, 0.9808, 1.0), (0.3827, 0.9239, -1.0), (0.3827, 0.9239, 1.0), (0.5556, 0.8315, -1.0), (0.5556, 0.8315, 1.0), (0.7071, 0.7071, -1.0), (0.7071, 0.7071, 1.0), (0.8315, 0.5556, -1.0), (0.8315, 0.5556, 1.0), (0.9239, 0.3827, -1.0), (0.9239, 0.3827, 1.0), (0.9808, 0.1951, -1.0), (0.9808, 0.1951, 1.0), (1.0, 7.55e-08, -1.0), (1.0, 7.55e-08, 1.0), (0.9808, -0.1951, -1.0), (0.9808, -0.1951, 1.0), (0.9239, -0.3827, -1.0), (0.9239, -0.3827, 1.0), (0.8315, -0.5556, -1.0), (0.8315, -0.5556, 1.0), (0.7071, -0.7071, -1.0), (0.7071, -0.7071, 1.0), (0.5556, -0.8315, -1.0), (0.5556, -0.8315, 1.0), (0.3827, -0.9239, -1.0), (0.3827, -0.9239, 1.0), (0.1951, -0.9808, -1.0), (0.1951, -0.9808, 1.0), (-3.258e-07, -1.0, -1.0), (-3.258e-07, -1.0, 1.0), (-0.1951, -0.9808, -1.0), (-0.1951, -0.9808, 1.0), (-0.3827, -0.9239, -1.0), (-0.3827, -0.9239, 1.0), (-0.5556, -0.8315, -1.0), (-0.5556, -0.8315, 1.0), (-0.7071, -0.7071, -1.0), (-0.7071, -0.7071, 1.0), (-0.8315, -0.5556, -1.0), (-0.8315, -0.5556, 1.0), (-0.9239, -0.3827, -1.0), (-0.9239, -0.3827, 1.0), (-0.9808, -0.1951, -1.0), (-0.9808, -0.1951, 1.0), (-1.0, 9.656e-07, -1.0), (-1.0, 9.656e-07, 1.0), (-0.9808, 0.1951, -1.0), (-0.9808, 0.1951, 1.0), (-0.9239, 0.3827, -1.0), (-0.9239, 0.3827, 1.0), (-0.8315, 0.5556, -1.0), (-0.8315, 0.5556, 1.0), (-0.7071, 0.7071, -1.0), (-0.7071, 0.7071, 1.0), (-0.5556, 0.8315, -1.0), (-0.5556, 0.8315, 1.0), (-0.3827, 0.9239, -1.0), (-0.3827, 0.9239, 1.0), (-0.1951, 0.9808, -1.0), (-0.1951, 0.9808, 1.0)], [], [(0, 1, 3, 2), (2, 3, 5, 4), (4, 5, 7, 6), (6, 7, 9, 8), (8, 9, 11, 10), (10, 11, 13, 12), (12, 13, 15, 14), (14, 15, 17, 16), (16, 17, 19, 18), (18, 19, 21, 20), (20, 21, 23, 22), (22, 23, 25, 24), (24, 25, 27, 26), (26, 27, 29, 28), (28, 29, 31, 30), (30, 31, 33, 32), (32, 33, 35, 34), (34, 35, 37, 36), (36, 37, 39, 38), (38, 39, 41, 40), (40, 41, 43, 42), (42, 43, 45, 44), (44, 45, 47, 46), (46, 47, 49, 48), (48, 49, 51, 50), (50, 51, 53, 52), (52, 53, 55, 54), (54, 55, 57, 56), (56, 57, 59, 58), (58, 59, 61, 60), (3, 1, 63, 61, 59, 57, 55, 53, 51, 49, 47, 45, 43, 41, 39, 37, 35, 33, 31, 29, 27, 25, 23, 21, 19, 17, 15, 13, 11, 9, 7, 5), (62, 63, 1, 0), (60, 61, 63, 62), (0, 2, 4, 6, 8, 10, 12, 14, 16, 18, 20, 22, 24, 26, 28, 30, 32, 34, 36, 38, 40, 42, 44, 46, 48, 50, 52, 54, 56, 58, 60, 62)])
me_cylinder.materials.append(mat_material)
me_cylinder.use_remesh_preserve_volume = False
me_cylinder.use_remesh_preserve_attributes = False
me_cylinder.use_mirror_vertex_groups = False
me_cylinder.update()
me_cube_001 = bpy.data.meshes.new('Cube.001')
me_cube_001.from_pydata([(0.5, 0.0, -0.8), (0.5, 2.0, -0.8), (3.0, 2.0, -0.2), (3.0, 0.0, -0.2), (0.5, 0.0, 0.8), (0.5, 2.0, 0.8), (3.0, 2.0, 0.2), (3.0, 0.0, 0.2), (1.0, -1.0, -0.2), (2.0, -1.0, -0.2), (1.0, -1.0, 0.2), (2.0, -1.0, 0.2), (1.2, 5.1, -0.2), (1.6, 5.1, -0.2), (1.2, 5.1, 0.2), (1.6, 5.1, 0.2)], [], [(4, 5, 1, 0), (2, 1, 12, 13), (6, 7, 3, 2), (0, 3, 9, 8), (0, 1, 2, 3), (7, 6, 5, 4), (11, 10, 8, 9), (7, 4, 10, 11), (3, 7, 11, 9), (4, 0, 8, 10), (14, 15, 13, 12), (6, 2, 13, 15), (5, 6, 15, 14), (1, 5, 14, 12)])
me_cube_001.materials.append(mat_material_001)
me_cube_001.use_remesh_preserve_volume = False
me_cube_001.use_remesh_preserve_attributes = False
me_cube_001.use_mirror_vertex_groups = False
me_cube_001.update()

# ---- objects
ob_point = bpy.data.objects.new('Point', light_point)
ob_cube_007 = bpy.data.objects.new('Cube.007', me_cube_007)
ob_cube_006 = bpy.data.objects.new('Cube.006', me_cube_006)
ob_cube_004 = bpy.data.objects.new('Cube.004', me_cube_005)
ob_cylinder_011 = bpy.data.objects.new('Cylinder.011', me_cylinder_011)
ob_cylinder_010 = bpy.data.objects.new('Cylinder.010', me_cylinder_010)
ob_cylinder_009 = bpy.data.objects.new('Cylinder.009', me_cylinder_009)
ob_cylinder_008 = bpy.data.objects.new('Cylinder.008', me_cylinder_008)
ob_cylinder_007 = bpy.data.objects.new('Cylinder.007', me_cylinder_007)
ob_cylinder_006 = bpy.data.objects.new('Cylinder.006', me_cylinder_006)
ob_cube_005 = bpy.data.objects.new('Cube.005', me_cube_004)
ob_cube_003 = bpy.data.objects.new('Cube.003', me_cube_003)
ob_cube_002 = bpy.data.objects.new('Cube.002', me_cube_002)
ob_cube_001 = bpy.data.objects.new('Cube.001', me_cube_000)
ob_cylinder_005 = bpy.data.objects.new('Cylinder.005', me_cylinder_005)
ob_cylinder_004 = bpy.data.objects.new('Cylinder.004', me_cylinder_004)
ob_cylinder_003 = bpy.data.objects.new('Cylinder.003', me_cylinder_003)
ob_cylinder_002 = bpy.data.objects.new('Cylinder.002', me_cylinder_002)
ob_cylinder_001 = bpy.data.objects.new('Cylinder.001', me_cylinder_001)
ob_cylinder = bpy.data.objects.new('Cylinder', me_cylinder)
ob_sun = bpy.data.objects.new('Sun', light_sun)
ob_cube = bpy.data.objects.new('Cube', me_cube_001)
ob_camera = bpy.data.objects.new('Camera', cam_camera)

# ---- transforms, parenting, visibility, modifiers, constraints
ob_point.location = (-13.5, -6.515, 4.626)
ob_point.lineart.crease_threshold = 0.0
ob_cube_007.location = (0.0, 0.0, 0.0)
ob_cube_007.rotation_euler = (-4.523e-07, -2.007, 2.881e-07)
ob_cube_007.scale = (1.0, 1.0, 0.1)
ob_cube_007.lineart.crease_threshold = 0.0
_m = ob_cube_007.modifiers.new('Bevel', 'BEVEL')
_m.limit_method = 'NONE'
_m.spread = 0.0
ob_cube_006.location = (0.0, 0.0, 0.0)
ob_cube_006.rotation_euler = (1.836e-07, -1.134, -2.881e-07)
ob_cube_006.scale = (1.0, 1.0, 0.1)
ob_cube_006.lineart.crease_threshold = 0.0
_m = ob_cube_006.modifiers.new('Bevel', 'BEVEL')
_m.limit_method = 'NONE'
_m.spread = 0.0
ob_cube_004.location = (0.0, 1.0, 0.0)
ob_cube_004.rotation_euler = (5.565e-08, -0.7854, -1.344e-07)
ob_cube_004.scale = (0.7, 0.7, 0.7)
ob_cube_004.lineart.crease_threshold = 0.0
_m = ob_cube_004.modifiers.new('Bevel', 'BEVEL')
_m.limit_method = 'NONE'
_m.spread = 0.0
ob_cylinder_011.location = (-1.0, -1.03, 0.0)
ob_cylinder_011.rotation_euler = (1.571, 2.22e-16, 2.22e-16)
ob_cylinder_011.scale = (0.56, 0.56, 0.56)
ob_cylinder_011.lineart.crease_threshold = 0.0
_m = ob_cylinder_011.modifiers.new('Bevel', 'BEVEL')
_m.limit_method = 'NONE'
_m.spread = 0.0
ob_cylinder_010.location = (-1.0, -1.38, 0.0)
ob_cylinder_010.rotation_euler = (1.571, 2.22e-16, 2.22e-16)
ob_cylinder_010.scale = (0.392, 0.392, 0.196)
ob_cylinder_010.lineart.crease_threshold = 0.0
_m = ob_cylinder_010.modifiers.new('Bevel', 'BEVEL')
_m.limit_method = 'NONE'
_m.spread = 0.0
ob_cylinder_009.location = (-1.0, -0.89, 0.0)
ob_cylinder_009.rotation_euler = (1.571, 2.22e-16, 2.22e-16)
ob_cylinder_009.scale = (0.392, 0.392, 0.196)
ob_cylinder_009.lineart.crease_threshold = 0.0
_m = ob_cylinder_009.modifiers.new('Bevel', 'BEVEL')
_m.limit_method = 'NONE'
_m.spread = 0.0
ob_cylinder_008.location = (1.0, -0.89, 0.0)
ob_cylinder_008.rotation_euler = (1.571, 2.22e-16, 2.22e-16)
ob_cylinder_008.scale = (0.392, 0.392, 0.196)
ob_cylinder_008.lineart.crease_threshold = 0.0
_m = ob_cylinder_008.modifiers.new('Bevel', 'BEVEL')
_m.limit_method = 'NONE'
_m.spread = 0.0
ob_cylinder_007.location = (1.0, -1.38, 0.0)
ob_cylinder_007.rotation_euler = (1.571, 2.22e-16, 2.22e-16)
ob_cylinder_007.scale = (0.392, 0.392, 0.196)
ob_cylinder_007.lineart.crease_threshold = 0.0
_m = ob_cylinder_007.modifiers.new('Bevel', 'BEVEL')
_m.limit_method = 'NONE'
_m.spread = 0.0
ob_cylinder_006.location = (1.0, -1.03, 0.0)
ob_cylinder_006.rotation_euler = (1.571, 2.22e-16, 2.22e-16)
ob_cylinder_006.scale = (0.56, 0.56, 0.56)
ob_cylinder_006.lineart.crease_threshold = 0.0
_m = ob_cylinder_006.modifiers.new('Bevel', 'BEVEL')
_m.limit_method = 'NONE'
_m.spread = 0.0
ob_cube_005.location = (0.0, 0.0, 0.0)
ob_cube_005.lineart.crease_threshold = 0.0
_m = ob_cube_005.modifiers.new('Bevel', 'BEVEL')
_m.limit_method = 'NONE'
_m.spread = 0.0
ob_cube_003.location = (0.0, 0.0, 0.0)
ob_cube_003.scale = (0.728, 0.8, 0.4)
ob_cube_003.lineart.crease_threshold = 0.0
_m = ob_cube_003.modifiers.new('Bevel', 'BEVEL')
_m.limit_method = 'NONE'
_m.spread = 0.0
ob_cube_002.location = (0.0, 0.0, 0.0)
ob_cube_002.rotation_euler = (-2.687e-07, -3.142, 2.029e-14)
ob_cube_002.scale = (0.728, 0.8, 0.4)
ob_cube_002.lineart.crease_threshold = 0.0
_m = ob_cube_002.modifiers.new('Bevel', 'BEVEL')
_m.limit_method = 'NONE'
_m.spread = 0.0
ob_cube_001.location = (0.0, 0.0, 0.0)
ob_cube_001.rotation_euler = (-2.687e-07, -3.142, 2.029e-14)
ob_cube_001.scale = (0.56, 0.8, 1.03)
ob_cube_001.lineart.crease_threshold = 0.0
_m = ob_cube_001.modifiers.new('Bevel', 'BEVEL')
_m.limit_method = 'NONE'
_m.spread = 0.0
ob_cylinder_005.location = (0.0, 2.717, 0.0)
ob_cylinder_005.rotation_euler = (1.571, 2.22e-16, 2.22e-16)
ob_cylinder_005.scale = (0.448, 0.448, 0.09274)
ob_cylinder_005.lineart.crease_threshold = 0.0
_m = ob_cylinder_005.modifiers.new('Bevel', 'BEVEL')
_m.limit_method = 'NONE'
_m.spread = 0.0
ob_cylinder_004.location = (0.0, 3.117, 0.0)
ob_cylinder_004.rotation_euler = (1.571, 2.22e-16, 2.22e-16)
ob_cylinder_004.scale = (0.448, 0.448, 0.09274)
ob_cylinder_004.lineart.crease_threshold = 0.0
_m = ob_cylinder_004.modifiers.new('Bevel', 'BEVEL')
_m.limit_method = 'NONE'
_m.spread = 0.0
ob_cylinder_003.location = (0.0, 3.517, 0.0)
ob_cylinder_003.rotation_euler = (1.571, 2.22e-16, 2.22e-16)
ob_cylinder_003.scale = (0.448, 0.448, 0.09274)
ob_cylinder_003.lineart.crease_threshold = 0.0
_m = ob_cylinder_003.modifiers.new('Bevel', 'BEVEL')
_m.limit_method = 'NONE'
_m.spread = 0.0
ob_cylinder_002.location = (0.0, 4.317, 0.0)
ob_cylinder_002.rotation_euler = (1.571, 2.22e-16, 2.22e-16)
ob_cylinder_002.scale = (0.448, 0.448, 0.09274)
ob_cylinder_002.lineart.crease_threshold = 0.0
_m = ob_cylinder_002.modifiers.new('Bevel', 'BEVEL')
_m.limit_method = 'NONE'
_m.spread = 0.0
ob_cylinder_001.location = (0.0, 4.717, 0.0)
ob_cylinder_001.rotation_euler = (1.571, 2.22e-16, 2.22e-16)
ob_cylinder_001.scale = (0.448, 0.448, 0.09274)
ob_cylinder_001.lineart.crease_threshold = 0.0
_m = ob_cylinder_001.modifiers.new('Bevel', 'BEVEL')
_m.limit_method = 'NONE'
_m.spread = 0.0
ob_cylinder.location = (0.0, 3.117, 0.0)
ob_cylinder.rotation_euler = (1.571, 2.22e-16, 2.22e-16)
ob_cylinder.scale = (0.32, 0.32, 1.987)
ob_cylinder.lineart.crease_threshold = 0.0
_m = ob_cylinder.modifiers.new('Bevel', 'BEVEL')
_m.limit_method = 'NONE'
_m.spread = 0.0
ob_sun.location = (15.0, 13.0, 18.0)
ob_sun.rotation_euler = (2.079e-08, 1.134, 0.8727)
ob_sun.lineart.crease_threshold = 0.0
ob_cube.location = (0.0, 0.0, 0.0)
ob_cube.scale = (0.56, 0.8, 1.03)
ob_cube.lineart.crease_threshold = 0.0
_m = ob_cube.modifiers.new('Bevel', 'BEVEL')
_m.limit_method = 'NONE'
_m.spread = 0.0
ob_camera.location = (0.0, 0.0, 30.0)
ob_camera.lock_rotations_4d = False
ob_camera.empty_display_type = 'ARROWS'
ob_camera.color = (0.0, 0.0, 0.0, 0.0)
ob_camera.hide_viewport = True
ob_camera.display_type = 'WIRE'
ob_camera.lineart.crease_threshold = 0.0

# ---- collection membership
col_collection_1.objects.link(ob_point)
col_collection_1.objects.link(ob_cube_007)
col_collection_1.objects.link(ob_cube_006)
col_collection_1.objects.link(ob_cube_004)
col_collection_1.objects.link(ob_cylinder_011)
col_collection_1.objects.link(ob_cylinder_010)
col_collection_1.objects.link(ob_cylinder_009)
col_collection_1.objects.link(ob_cylinder_008)
col_collection_1.objects.link(ob_cylinder_007)
col_collection_1.objects.link(ob_cylinder_006)
col_collection_1.objects.link(ob_cube_005)
col_collection_1.objects.link(ob_cube_003)
col_collection_1.objects.link(ob_cube_002)
col_collection_1.objects.link(ob_cube_001)
col_collection_1.objects.link(ob_cylinder_005)
col_collection_1.objects.link(ob_cylinder_004)
col_collection_1.objects.link(ob_cylinder_003)
col_collection_1.objects.link(ob_cylinder_002)
col_collection_1.objects.link(ob_cylinder_001)
col_collection_1.objects.link(ob_cylinder)
col_collection_1.objects.link(ob_sun)
col_collection_1.objects.link(ob_cube)
col_collection_1.objects.link(ob_camera)

# ---- scene / render settings (as saved in the file)
scene.camera = ob_camera
scene.frame_start = 1; scene.frame_end = 250; scene.frame_set(1)
scene.render.engine = 'BLENDER_EEVEE_NEXT'
scene.render.image_settings.compression = 90
scene.render.resolution_x = 1600
scene.render.resolution_y = 1600
scene.render.resolution_percentage = 50
scene.render.dither_intensity = 0.0
scene.render.film_transparent = True
scene.cycles.use_denoising = False
scene.cycles.samples = 10
scene.cycles.sampling_pattern = 'TABULATED_SOBOL'
scene.cycles.light_sampling_threshold = 0.0
scene.cycles.use_adaptive_sampling = False
scene.cycles.use_light_tree = False
scene.cycles.blur_glossy = 0.0
scene.cycles.volume_bounces = 1
scene.cycles.pixel_filter_type = 'GAUSSIAN'
scene.cycles.sample_clamp_indirect = 0.0
scene.view_settings.view_transform = 'Standard'
bpy.context.view_layer.update()
